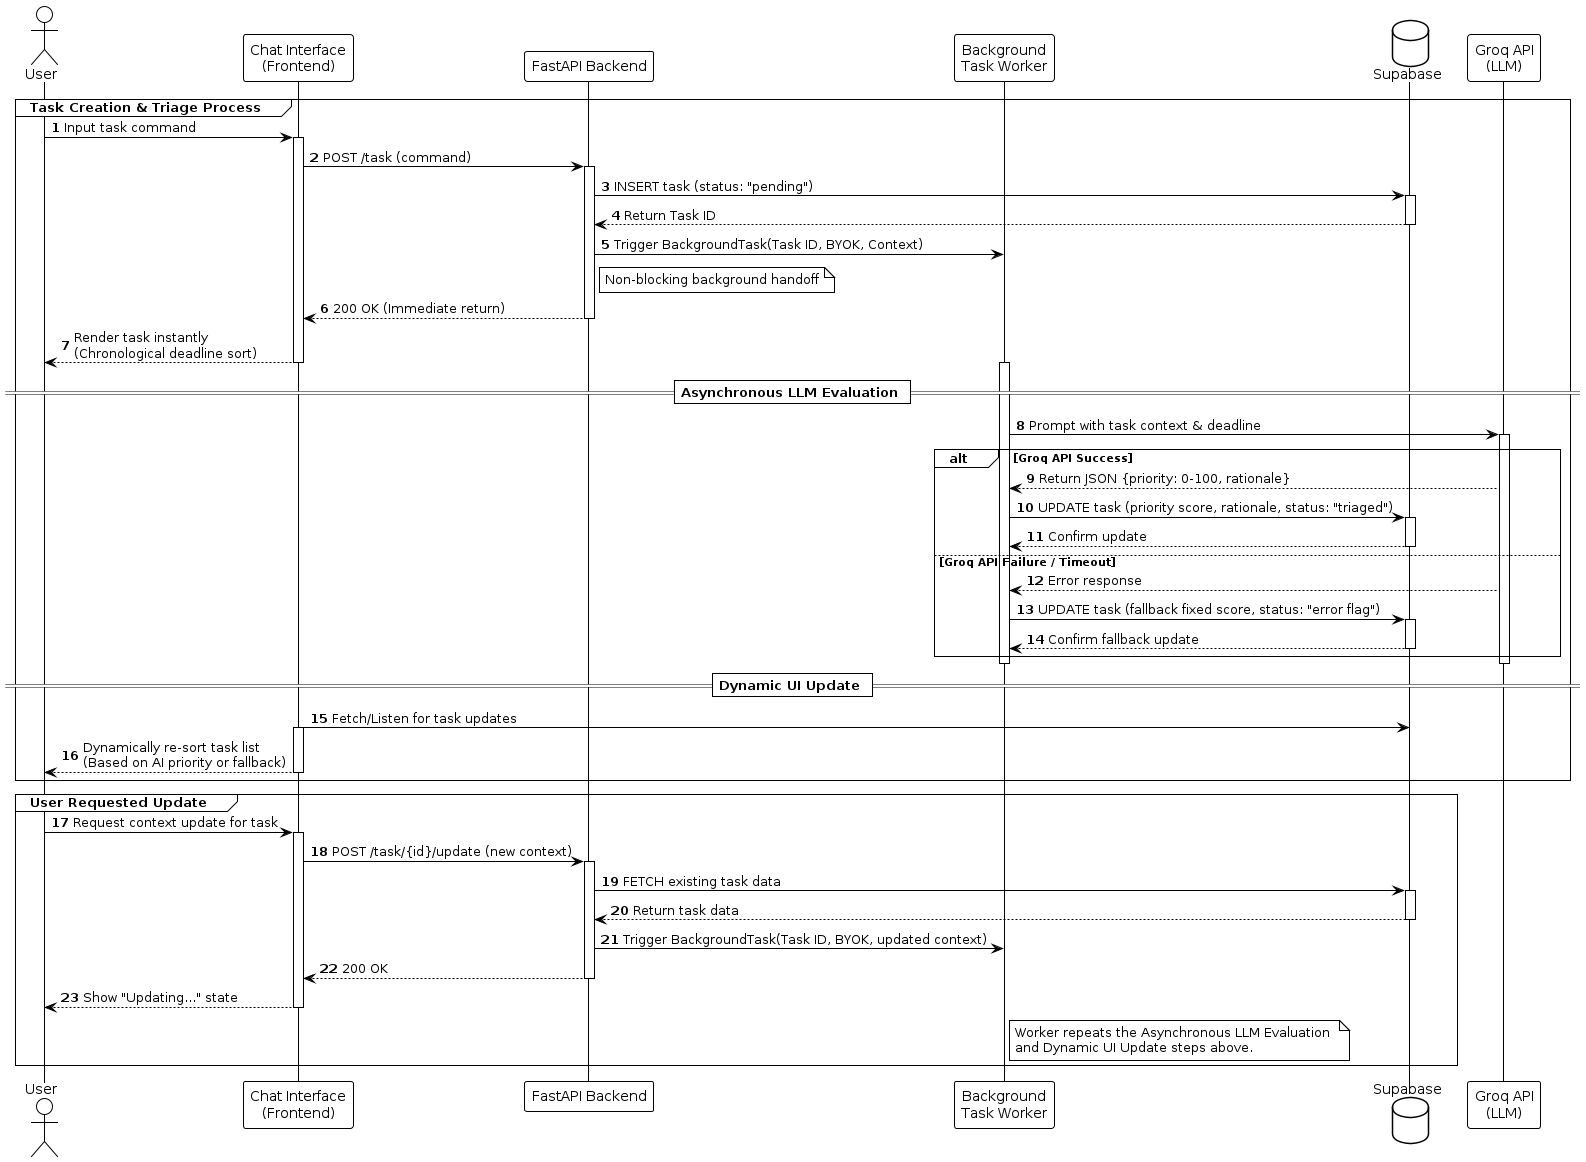

The diagram above was rendered by PlantUML. Its source (embedded in the PNG):
@startuml
!theme plain
autonumber

actor User
participant "Chat Interface\n(Frontend)" as UI
participant "FastAPI Backend" as API
participant "Background\nTask Worker" as Worker
database "Supabase" as DB
participant "Groq API\n(LLM)" as LLM

group Task Creation & Triage Process
    User -> UI: Input task command
    activate UI
    
    UI -> API: POST /task (command)
    activate API
    
    API -> DB: INSERT task (status: "pending")
    activate DB
    DB --> API: Return Task ID
    deactivate DB
    
    API -> Worker: Trigger BackgroundTask(Task ID, BYOK, Context)
    note right of API: Non-blocking background handoff
    
    API --> UI: 200 OK (Immediate return)
    deactivate API
    
    UI --> User: Render task instantly\n(Chronological deadline sort)
    deactivate UI
    
    == Asynchronous LLM Evaluation ==
    
    activate Worker
    Worker -> LLM: Prompt with task context & deadline
    activate LLM
    
    alt Groq API Success
        LLM --> Worker: Return JSON {priority: 0-100, rationale}
        Worker -> DB: UPDATE task (priority score, rationale, status: "triaged")
        activate DB
        DB --> Worker: Confirm update
        deactivate DB
    else Groq API Failure / Timeout
        LLM --> Worker: Error response
        Worker -> DB: UPDATE task (fallback fixed score, status: "error flag")
        activate DB
        DB --> Worker: Confirm fallback update
        deactivate DB
    end
    deactivate LLM
    deactivate Worker
    
    == Dynamic UI Update ==
    
    UI -> DB: Fetch/Listen for task updates
    activate UI
    UI --> User: Dynamically re-sort task list\n(Based on AI priority or fallback)
    deactivate UI
end

group User Requested Update
    User -> UI: Request context update for task
    activate UI
    
    UI -> API: POST /task/{id}/update (new context)
    activate API
    
    API -> DB: FETCH existing task data
    activate DB
    DB --> API: Return task data
    deactivate DB
    
    API -> Worker: Trigger BackgroundTask(Task ID, BYOK, updated context)
    
    API --> UI: 200 OK
    deactivate API
    
    UI --> User: Show "Updating..." state
    deactivate UI
    
    note right of Worker
        Worker repeats the Asynchronous LLM Evaluation 
        and Dynamic UI Update steps above.
    end note
end

@enduml